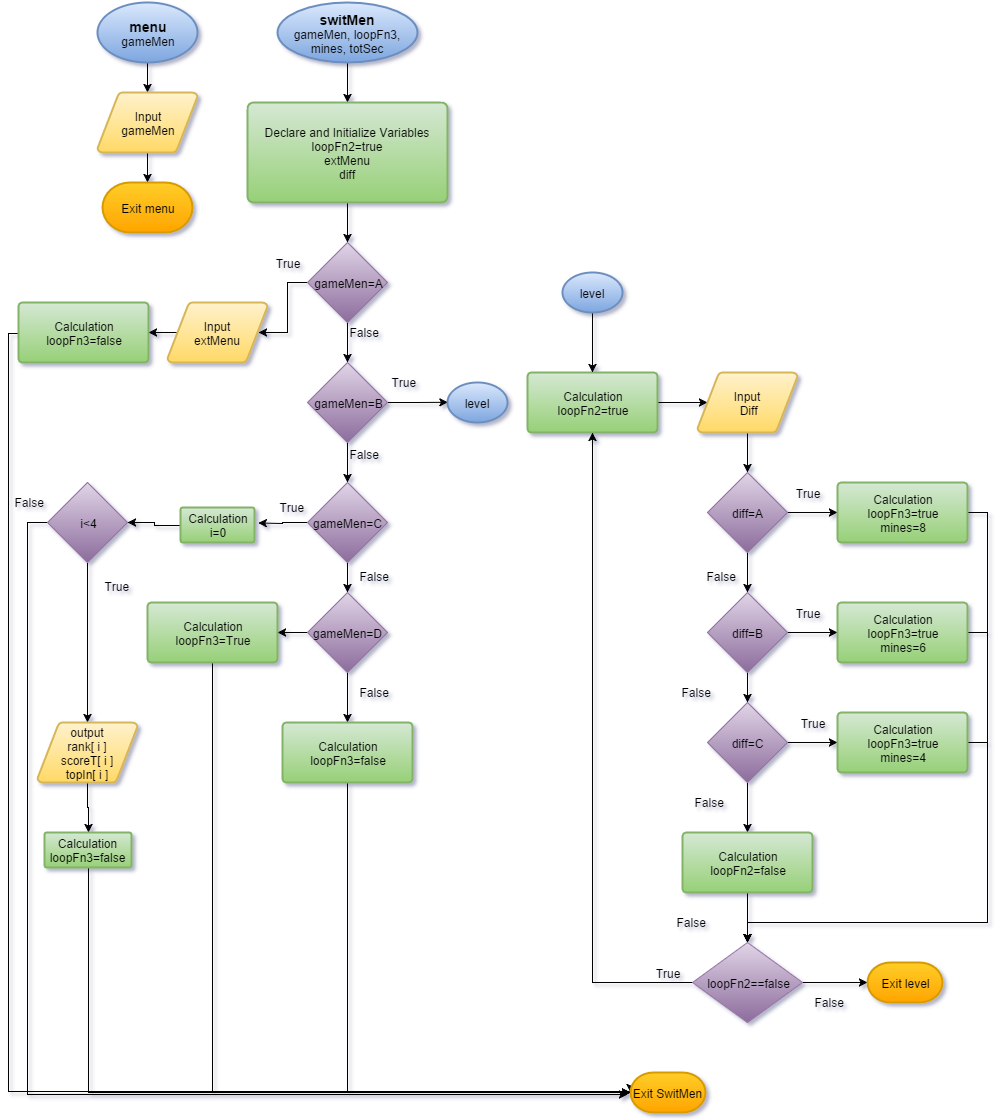

The diagram above was exported from draw.io. Its source (the exported page's mxGraphModel, read from the mxfile embedded in the PNG):
<mxGraphModel dx="796" dy="507" grid="1" gridSize="10" guides="1" tooltips="1" connect="1" arrows="1" fold="1" page="1" pageScale="1" pageWidth="1000" pageHeight="1400" background="#ffffff" math="0">
  <root>
    <mxCell id="0" />
    <mxCell id="1" parent="0" />
    <mxCell id="7" style="edgeStyle=orthogonalEdgeStyle;rounded=0;html=1;exitX=0.5;exitY=1;exitPerimeter=0;entryX=0.5;entryY=0;entryPerimeter=0;jettySize=auto;orthogonalLoop=1;" parent="1" source="4" target="5" edge="1">
      <mxGeometry relative="1" as="geometry" />
    </mxCell>
    <mxCell id="4" value="&lt;font style=&quot;font-size: 14px&quot;&gt;&lt;b&gt;menu&lt;/b&gt;&lt;/font&gt;&lt;div&gt;gameMen&lt;/div&gt;" style="strokeWidth=2;html=1;shape=mxgraph.flowchart.start_1;whiteSpace=wrap;plain-blue" parent="1" vertex="1">
      <mxGeometry x="100" y="90" width="100" height="60" as="geometry" />
    </mxCell>
    <mxCell id="8" style="edgeStyle=orthogonalEdgeStyle;rounded=0;html=1;exitX=0.5;exitY=1;exitPerimeter=0;entryX=0.5;entryY=0;entryPerimeter=0;jettySize=auto;orthogonalLoop=1;" parent="1" source="5" target="6" edge="1">
      <mxGeometry relative="1" as="geometry" />
    </mxCell>
    <mxCell id="5" value="Input&lt;div&gt;gameMen&lt;/div&gt;" style="strokeWidth=2;html=1;shape=mxgraph.flowchart.data;whiteSpace=wrap;plain-yellow" parent="1" vertex="1">
      <mxGeometry x="100" y="180" width="100" height="60" as="geometry" />
    </mxCell>
    <mxCell id="6" value="Exit menu" style="strokeWidth=2;html=1;shape=mxgraph.flowchart.terminator;whiteSpace=wrap;plain-orange" parent="1" vertex="1">
      <mxGeometry x="105" y="270" width="90" height="50" as="geometry" />
    </mxCell>
    <mxCell id="62" style="edgeStyle=orthogonalEdgeStyle;rounded=0;html=1;exitX=0.5;exitY=1;exitPerimeter=0;entryX=0.5;entryY=0;entryPerimeter=0;jettySize=auto;orthogonalLoop=1;" parent="1" source="10" target="11" edge="1">
      <mxGeometry relative="1" as="geometry" />
    </mxCell>
    <mxCell id="10" value="&lt;b&gt;&lt;font style=&quot;font-size: 14px&quot;&gt;switMen&lt;/font&gt;&lt;/b&gt;&lt;div&gt;gameMen, loopFn3, mines, totSec&lt;/div&gt;" style="strokeWidth=2;html=1;shape=mxgraph.flowchart.start_1;whiteSpace=wrap;plain-blue" parent="1" vertex="1">
      <mxGeometry x="280" y="90" width="140" height="60" as="geometry" />
    </mxCell>
    <mxCell id="63" style="edgeStyle=orthogonalEdgeStyle;rounded=0;html=1;exitX=0.5;exitY=1;exitPerimeter=0;entryX=0.5;entryY=0;jettySize=auto;orthogonalLoop=1;" parent="1" source="11" target="12" edge="1">
      <mxGeometry relative="1" as="geometry" />
    </mxCell>
    <mxCell id="11" value="Declare and Initialize Variables&lt;div&gt;loopFn2=true&lt;/div&gt;&lt;div&gt;extMenu&lt;/div&gt;&lt;div&gt;diff&lt;/div&gt;" style="strokeWidth=2;html=1;shape=mxgraph.flowchart.process;whiteSpace=wrap;plain-green" parent="1" vertex="1">
      <mxGeometry x="250" y="190" width="200" height="100" as="geometry" />
    </mxCell>
    <mxCell id="64" style="edgeStyle=orthogonalEdgeStyle;rounded=0;html=1;exitX=0.5;exitY=1;entryX=0.5;entryY=0;jettySize=auto;orthogonalLoop=1;" parent="1" source="12" target="13" edge="1">
      <mxGeometry relative="1" as="geometry" />
    </mxCell>
    <mxCell id="171" style="edgeStyle=orthogonalEdgeStyle;rounded=0;html=1;exitX=0;exitY=0.5;entryX=0.905;entryY=0.5;entryPerimeter=0;jettySize=auto;orthogonalLoop=1;" parent="1" source="12" target="17" edge="1">
      <mxGeometry relative="1" as="geometry" />
    </mxCell>
    <mxCell id="12" value="gameMen=A" style="rhombus;whiteSpace=wrap;html=1;plain-purple" parent="1" vertex="1">
      <mxGeometry x="310" y="330" width="80" height="80" as="geometry" />
    </mxCell>
    <mxCell id="39" style="edgeStyle=orthogonalEdgeStyle;rounded=0;html=1;exitX=1;exitY=0.5;entryX=0;entryY=0.5;entryPerimeter=0;jettySize=auto;orthogonalLoop=1;" parent="1" source="13" edge="1">
      <mxGeometry relative="1" as="geometry">
        <mxPoint x="450.41379310344837" y="489.79310344827604" as="targetPoint" />
      </mxGeometry>
    </mxCell>
    <mxCell id="79" style="edgeStyle=orthogonalEdgeStyle;rounded=0;html=1;exitX=0.5;exitY=1;entryX=0.5;entryY=0;jettySize=auto;orthogonalLoop=1;" parent="1" source="13" target="14" edge="1">
      <mxGeometry relative="1" as="geometry" />
    </mxCell>
    <mxCell id="13" value="gameMen=B" style="rhombus;whiteSpace=wrap;html=1;plain-purple" parent="1" vertex="1">
      <mxGeometry x="310" y="450" width="80" height="80" as="geometry" />
    </mxCell>
    <mxCell id="80" style="edgeStyle=orthogonalEdgeStyle;rounded=0;html=1;exitX=0.5;exitY=1;entryX=0.5;entryY=0;jettySize=auto;orthogonalLoop=1;" parent="1" source="14" target="15" edge="1">
      <mxGeometry relative="1" as="geometry" />
    </mxCell>
    <mxCell id="101" style="edgeStyle=orthogonalEdgeStyle;rounded=0;html=1;exitX=0;exitY=0.5;entryX=0.905;entryY=0.5;entryPerimeter=0;jettySize=auto;orthogonalLoop=1;" parent="1" source="14" edge="1">
      <mxGeometry relative="1" as="geometry">
        <mxPoint x="260.75862068965534" y="610.4827586206898" as="targetPoint" />
      </mxGeometry>
    </mxCell>
    <mxCell id="14" value="gameMen=C" style="rhombus;whiteSpace=wrap;html=1;plain-purple" parent="1" vertex="1">
      <mxGeometry x="310" y="570" width="80" height="80" as="geometry" />
    </mxCell>
    <mxCell id="87" style="edgeStyle=orthogonalEdgeStyle;rounded=0;html=1;exitX=0.5;exitY=1;entryX=0.5;entryY=0;entryPerimeter=0;jettySize=auto;orthogonalLoop=1;" parent="1" source="15" target="81" edge="1">
      <mxGeometry relative="1" as="geometry" />
    </mxCell>
    <mxCell id="92" style="edgeStyle=orthogonalEdgeStyle;rounded=0;html=1;exitX=0;exitY=0.5;entryX=1;entryY=0.5;entryPerimeter=0;jettySize=auto;orthogonalLoop=1;" parent="1" source="15" target="91" edge="1">
      <mxGeometry relative="1" as="geometry" />
    </mxCell>
    <mxCell id="15" value="gameMen=D" style="rhombus;whiteSpace=wrap;html=1;plain-purple" parent="1" vertex="1">
      <mxGeometry x="310" y="680" width="80" height="80" as="geometry" />
    </mxCell>
    <mxCell id="172" style="edgeStyle=orthogonalEdgeStyle;rounded=0;html=1;exitX=0.095;exitY=0.5;exitPerimeter=0;entryX=1;entryY=0.5;entryPerimeter=0;jettySize=auto;orthogonalLoop=1;" parent="1" source="17" target="18" edge="1">
      <mxGeometry relative="1" as="geometry" />
    </mxCell>
    <mxCell id="17" value="Input&lt;div&gt;extMenu&lt;/div&gt;" style="strokeWidth=2;html=1;shape=mxgraph.flowchart.data;whiteSpace=wrap;plain-yellow" parent="1" vertex="1">
      <mxGeometry x="170" y="390" width="100" height="60" as="geometry" />
    </mxCell>
    <mxCell id="173" style="edgeStyle=orthogonalEdgeStyle;rounded=0;html=1;exitX=0;exitY=0.5;exitPerimeter=0;entryX=0;entryY=0.5;entryPerimeter=0;jettySize=auto;orthogonalLoop=1;" parent="1" source="18" target="90" edge="1">
      <mxGeometry relative="1" as="geometry">
        <Array as="points">
          <mxPoint x="11" y="421" />
          <mxPoint x="11" y="1179" />
        </Array>
      </mxGeometry>
    </mxCell>
    <mxCell id="18" value="Calculation&lt;div&gt;loopFn3=false&lt;/div&gt;" style="strokeWidth=2;html=1;shape=mxgraph.flowchart.process;whiteSpace=wrap;plain-green" parent="1" vertex="1">
      <mxGeometry x="21" y="390" width="130" height="60" as="geometry" />
    </mxCell>
    <mxCell id="73" value="True" style="text;html=1;strokeColor=none;fillColor=none;align=center;verticalAlign=middle;whiteSpace=wrap;overflow=hidden;" parent="1" vertex="1">
      <mxGeometry x="270" y="340" width="40" height="20" as="geometry" />
    </mxCell>
    <mxCell id="74" value="False" style="text;html=1;resizable=0;points=[];autosize=1;align=left;verticalAlign=top;spacingTop=-4;" parent="1" vertex="1">
      <mxGeometry x="350" y="410" width="50" height="20" as="geometry" />
    </mxCell>
    <mxCell id="75" value="True" style="text;html=1;resizable=0;points=[];autosize=1;align=left;verticalAlign=top;spacingTop=-4;" parent="1" vertex="1">
      <mxGeometry x="392" y="460" width="40" height="20" as="geometry" />
    </mxCell>
    <mxCell id="76" value="False" style="text;html=1;resizable=0;points=[];autosize=1;align=left;verticalAlign=top;spacingTop=-4;" parent="1" vertex="1">
      <mxGeometry x="350" y="532" width="50" height="20" as="geometry" />
    </mxCell>
    <mxCell id="77" value="False" style="text;html=1;resizable=0;points=[];autosize=1;align=left;verticalAlign=top;spacingTop=-4;" parent="1" vertex="1">
      <mxGeometry x="360" y="654" width="50" height="20" as="geometry" />
    </mxCell>
    <mxCell id="78" value="False" style="text;html=1;resizable=0;points=[];autosize=1;align=left;verticalAlign=top;spacingTop=-4;" parent="1" vertex="1">
      <mxGeometry x="360" y="770" width="50" height="20" as="geometry" />
    </mxCell>
    <mxCell id="89" style="edgeStyle=orthogonalEdgeStyle;rounded=0;html=1;exitX=0.5;exitY=1;exitPerimeter=0;entryX=0;entryY=0.5;entryPerimeter=0;jettySize=auto;orthogonalLoop=1;" parent="1" source="81" target="90" edge="1">
      <mxGeometry relative="1" as="geometry">
        <mxPoint x="620" y="1185" as="targetPoint" />
        <Array as="points">
          <mxPoint x="350" y="1180" />
        </Array>
      </mxGeometry>
    </mxCell>
    <mxCell id="81" value="Calculation&lt;div&gt;loopFn3=false&lt;/div&gt;" style="strokeWidth=2;html=1;shape=mxgraph.flowchart.process;whiteSpace=wrap;plain-green" parent="1" vertex="1">
      <mxGeometry x="285" y="810" width="130" height="60" as="geometry" />
    </mxCell>
    <mxCell id="90" value="Exit SwitMen" style="strokeWidth=2;html=1;shape=mxgraph.flowchart.terminator;whiteSpace=wrap;plain-orange" parent="1" vertex="1">
      <mxGeometry x="633" y="1160" width="75" height="40" as="geometry" />
    </mxCell>
    <mxCell id="94" style="edgeStyle=orthogonalEdgeStyle;rounded=0;html=1;exitX=0.5;exitY=1;exitPerimeter=0;entryX=0;entryY=0.5;entryPerimeter=0;jettySize=auto;orthogonalLoop=1;" parent="1" source="91" target="90" edge="1">
      <mxGeometry relative="1" as="geometry" />
    </mxCell>
    <mxCell id="91" value="Calculation&lt;div&gt;loopFn3=True&lt;/div&gt;" style="strokeWidth=2;html=1;shape=mxgraph.flowchart.process;whiteSpace=wrap;plain-green" parent="1" vertex="1">
      <mxGeometry x="150" y="690" width="130" height="60" as="geometry" />
    </mxCell>
    <mxCell id="93" style="edgeStyle=orthogonalEdgeStyle;rounded=0;html=1;exitX=0;exitY=0.5;exitPerimeter=0;entryX=0;entryY=0.5;entryPerimeter=0;jettySize=auto;orthogonalLoop=1;" parent="1" source="91" target="91" edge="1">
      <mxGeometry relative="1" as="geometry" />
    </mxCell>
    <mxCell id="100" value="True" style="text;html=1;resizable=0;points=[];autosize=1;align=left;verticalAlign=top;spacingTop=-4;" parent="1" vertex="1">
      <mxGeometry x="280" y="585" width="40" height="20" as="geometry" />
    </mxCell>
    <mxCell id="104" value="level" style="strokeWidth=2;html=1;shape=mxgraph.flowchart.start_1;whiteSpace=wrap;plain-blue" parent="1" vertex="1">
      <mxGeometry x="450" y="470" width="60" height="40" as="geometry" />
    </mxCell>
    <mxCell id="137" style="edgeStyle=orthogonalEdgeStyle;rounded=0;html=1;exitX=1;exitY=0.5;exitPerimeter=0;entryX=0.095;entryY=0.5;entryPerimeter=0;jettySize=auto;orthogonalLoop=1;" parent="1" source="138" target="140" edge="1">
      <mxGeometry x="659.7241379310346" y="489.79310344827604" as="geometry" />
    </mxCell>
    <mxCell id="138" value="Calculation&lt;div&gt;loopFn2=true&lt;/div&gt;" style="strokeWidth=2;html=1;shape=mxgraph.flowchart.process;whiteSpace=wrap;plain-green" parent="1" vertex="1">
      <mxGeometry x="530" y="460" width="130" height="60" as="geometry" />
    </mxCell>
    <mxCell id="139" style="edgeStyle=orthogonalEdgeStyle;rounded=0;html=1;exitX=0.5;exitY=1;exitPerimeter=0;entryX=0.5;entryY=0;jettySize=auto;orthogonalLoop=1;" parent="1" source="140" target="143" edge="1">
      <mxGeometry x="749.3793103448277" y="520.8275862068967" as="geometry" />
    </mxCell>
    <mxCell id="140" value="Input&lt;div&gt;&amp;nbsp;Diff&lt;/div&gt;" style="strokeWidth=2;html=1;shape=mxgraph.flowchart.data;whiteSpace=wrap;plain-yellow" parent="1" vertex="1">
      <mxGeometry x="700" y="460" width="100" height="60" as="geometry" />
    </mxCell>
    <mxCell id="141" style="edgeStyle=orthogonalEdgeStyle;rounded=0;html=1;exitX=1;exitY=0.5;entryX=0;entryY=0.5;entryPerimeter=0;jettySize=auto;orthogonalLoop=1;" parent="1" source="143" target="151" edge="1">
      <mxGeometry x="790.7586206896553" y="600.1379310344828" as="geometry" />
    </mxCell>
    <mxCell id="142" style="edgeStyle=orthogonalEdgeStyle;rounded=0;html=1;exitX=0.5;exitY=1;entryX=0.5;entryY=0;jettySize=auto;orthogonalLoop=1;" parent="1" source="143" target="146" edge="1">
      <mxGeometry x="749.3793103448277" y="639.793103448276" as="geometry" />
    </mxCell>
    <mxCell id="143" value="diff=A" style="rhombus;whiteSpace=wrap;html=1;plain-purple" parent="1" vertex="1">
      <mxGeometry x="710" y="560" width="80" height="80" as="geometry" />
    </mxCell>
    <mxCell id="144" style="edgeStyle=orthogonalEdgeStyle;rounded=0;html=1;exitX=0.5;exitY=1;entryX=0.5;entryY=0;jettySize=auto;orthogonalLoop=1;" parent="1" source="146" target="149" edge="1">
      <mxGeometry x="749.3793103448277" y="760.4827586206898" as="geometry" />
    </mxCell>
    <mxCell id="145" style="edgeStyle=orthogonalEdgeStyle;rounded=0;html=1;exitX=1;exitY=0.5;entryX=0;entryY=0.5;entryPerimeter=0;jettySize=auto;orthogonalLoop=1;" parent="1" source="146" target="153" edge="1">
      <mxGeometry x="790.7586206896553" y="720.8275862068967" as="geometry" />
    </mxCell>
    <mxCell id="146" value="diff=B" style="rhombus;whiteSpace=wrap;html=1;plain-purple" parent="1" vertex="1">
      <mxGeometry x="710" y="680" width="80" height="80" as="geometry" />
    </mxCell>
    <mxCell id="147" style="edgeStyle=orthogonalEdgeStyle;rounded=0;html=1;exitX=0.5;exitY=1;entryX=0.5;entryY=0;entryPerimeter=0;jettySize=auto;orthogonalLoop=1;" parent="1" source="149" target="157" edge="1">
      <mxGeometry x="749.3793103448277" y="870.8275862068967" as="geometry" />
    </mxCell>
    <mxCell id="148" style="edgeStyle=orthogonalEdgeStyle;rounded=0;html=1;exitX=1;exitY=0.5;entryX=0;entryY=0.5;entryPerimeter=0;jettySize=auto;orthogonalLoop=1;" parent="1" source="149" target="155" edge="1">
      <mxGeometry x="790.7586206896553" y="829.4482758620691" as="geometry" />
    </mxCell>
    <mxCell id="149" value="diff=C" style="rhombus;whiteSpace=wrap;html=1;plain-purple" parent="1" vertex="1">
      <mxGeometry x="710" y="790" width="80" height="80" as="geometry" />
    </mxCell>
    <mxCell id="150" style="edgeStyle=orthogonalEdgeStyle;rounded=0;html=1;exitX=1;exitY=0.5;exitPerimeter=0;entryX=0.5;entryY=0;jettySize=auto;orthogonalLoop=1;" parent="1" source="151" target="159" edge="1">
      <mxGeometry x="749.3793103448277" y="600.1379310344828" as="geometry">
        <Array as="points">
          <mxPoint x="990" y="600" />
          <mxPoint x="990" y="1010" />
          <mxPoint x="750" y="1010" />
        </Array>
      </mxGeometry>
    </mxCell>
    <mxCell id="151" value="Calculation&lt;div&gt;loopFn3=true&lt;/div&gt;&lt;div&gt;mines=8&lt;/div&gt;" style="strokeWidth=2;html=1;shape=mxgraph.flowchart.process;whiteSpace=wrap;plain-green" parent="1" vertex="1">
      <mxGeometry x="840" y="570" width="130" height="60" as="geometry" />
    </mxCell>
    <mxCell id="152" style="edgeStyle=orthogonalEdgeStyle;rounded=0;html=1;exitX=1;exitY=0.5;exitPerimeter=0;entryX=0.5;entryY=0;jettySize=auto;orthogonalLoop=1;" parent="1" source="153" target="159" edge="1">
      <mxGeometry x="749.3793103448277" y="720.8275862068967" as="geometry">
        <Array as="points">
          <mxPoint x="990" y="720" />
          <mxPoint x="990" y="1010" />
          <mxPoint x="750" y="1010" />
        </Array>
      </mxGeometry>
    </mxCell>
    <mxCell id="153" value="Calculation&lt;div&gt;loopFn3=true&lt;/div&gt;&lt;div&gt;mines=6&lt;/div&gt;" style="strokeWidth=2;html=1;shape=mxgraph.flowchart.process;whiteSpace=wrap;plain-green" parent="1" vertex="1">
      <mxGeometry x="840" y="690" width="130" height="60" as="geometry" />
    </mxCell>
    <mxCell id="154" style="edgeStyle=orthogonalEdgeStyle;rounded=0;html=1;exitX=1;exitY=0.5;exitPerimeter=0;entryX=0.5;entryY=0;jettySize=auto;orthogonalLoop=1;" parent="1" source="155" target="159" edge="1">
      <mxGeometry x="749.3793103448277" y="829.4482758620691" as="geometry">
        <Array as="points">
          <mxPoint x="990" y="830" />
          <mxPoint x="990" y="1010" />
          <mxPoint x="750" y="1010" />
        </Array>
      </mxGeometry>
    </mxCell>
    <mxCell id="155" value="Calculation&lt;div&gt;loopFn3=true&lt;/div&gt;&lt;div&gt;mines=4&lt;/div&gt;" style="strokeWidth=2;html=1;shape=mxgraph.flowchart.process;whiteSpace=wrap;plain-green" parent="1" vertex="1">
      <mxGeometry x="840" y="800" width="130" height="60" as="geometry" />
    </mxCell>
    <mxCell id="156" style="edgeStyle=orthogonalEdgeStyle;rounded=0;html=1;exitX=0.5;exitY=1;exitPerimeter=0;entryX=0.5;entryY=0;jettySize=auto;orthogonalLoop=1;" parent="1" source="157" target="159" edge="1">
      <mxGeometry x="749.3793103448277" y="979.4482758620691" as="geometry" />
    </mxCell>
    <mxCell id="157" value="Calculation&lt;div&gt;loopFn2=false&lt;/div&gt;" style="strokeWidth=2;html=1;shape=mxgraph.flowchart.process;whiteSpace=wrap;plain-green" parent="1" vertex="1">
      <mxGeometry x="685" y="920" width="130" height="60" as="geometry" />
    </mxCell>
    <mxCell id="158" style="edgeStyle=orthogonalEdgeStyle;rounded=0;html=1;exitX=0;exitY=0.5;entryX=0.5;entryY=1;entryPerimeter=0;jettySize=auto;orthogonalLoop=1;" parent="1" source="159" target="138" edge="1">
      <mxGeometry x="594.2068965517242" y="520.8275862068967" as="geometry" />
    </mxCell>
    <mxCell id="193" style="edgeStyle=orthogonalEdgeStyle;rounded=0;html=1;exitX=1;exitY=0.5;entryX=0;entryY=0.5;entryPerimeter=0;jettySize=auto;orthogonalLoop=1;" parent="1" source="159" target="192" edge="1">
      <mxGeometry relative="1" as="geometry" />
    </mxCell>
    <mxCell id="159" value="loopFn2==false" style="rhombus;whiteSpace=wrap;html=1;plain-purple" parent="1" vertex="1">
      <mxGeometry x="695" y="1030" width="110" height="80" as="geometry" />
    </mxCell>
    <mxCell id="160" value="True" style="text;html=1;strokeColor=none;fillColor=none;align=center;verticalAlign=middle;whiteSpace=wrap;overflow=hidden;" parent="1" vertex="1">
      <mxGeometry x="790" y="690" width="40" height="20" as="geometry" />
    </mxCell>
    <mxCell id="161" value="True" style="text;html=1;strokeColor=none;fillColor=none;align=center;verticalAlign=middle;whiteSpace=wrap;overflow=hidden;" parent="1" vertex="1">
      <mxGeometry x="790" y="570" width="40" height="20" as="geometry" />
    </mxCell>
    <mxCell id="162" value="True" style="text;html=1;strokeColor=none;fillColor=none;align=center;verticalAlign=middle;whiteSpace=wrap;overflow=hidden;" parent="1" vertex="1">
      <mxGeometry x="795" y="800" width="40" height="20" as="geometry" />
    </mxCell>
    <mxCell id="163" value="False" style="text;html=1;resizable=0;points=[];autosize=1;align=left;verticalAlign=top;spacingTop=-4;" parent="1" vertex="1">
      <mxGeometry x="707" y="654" width="50" height="20" as="geometry" />
    </mxCell>
    <mxCell id="164" value="False" style="text;html=1;resizable=0;points=[];autosize=1;align=left;verticalAlign=top;spacingTop=-4;" parent="1" vertex="1">
      <mxGeometry x="682" y="770" width="50" height="20" as="geometry" />
    </mxCell>
    <mxCell id="165" value="False" style="text;html=1;resizable=0;points=[];autosize=1;align=left;verticalAlign=top;spacingTop=-4;" parent="1" vertex="1">
      <mxGeometry x="677" y="1000" width="50" height="20" as="geometry" />
    </mxCell>
    <mxCell id="166" value="True" style="text;html=1;strokeColor=none;fillColor=none;align=center;verticalAlign=middle;whiteSpace=wrap;overflow=hidden;" parent="1" vertex="1">
      <mxGeometry x="650" y="1050" width="40" height="20" as="geometry" />
    </mxCell>
    <mxCell id="167" value="False" style="text;html=1;resizable=0;points=[];autosize=1;align=left;verticalAlign=top;spacingTop=-4;" parent="1" vertex="1">
      <mxGeometry x="815" y="1080" width="50" height="20" as="geometry" />
    </mxCell>
    <mxCell id="168" value="False" style="text;html=1;resizable=0;points=[];autosize=1;align=left;verticalAlign=top;spacingTop=-4;" parent="1" vertex="1">
      <mxGeometry x="695" y="880" width="50" height="20" as="geometry" />
    </mxCell>
    <mxCell id="170" style="edgeStyle=orthogonalEdgeStyle;rounded=0;html=1;exitX=0.5;exitY=0;entryX=0.5;entryY=0;jettySize=auto;orthogonalLoop=1;" parent="1" source="73" target="73" edge="1">
      <mxGeometry relative="1" as="geometry" />
    </mxCell>
    <mxCell id="175" style="edgeStyle=orthogonalEdgeStyle;rounded=0;html=1;exitX=0.5;exitY=1;exitPerimeter=0;entryX=0.5;entryY=0;entryPerimeter=0;jettySize=auto;orthogonalLoop=1;" parent="1" source="174" target="138" edge="1">
      <mxGeometry relative="1" as="geometry" />
    </mxCell>
    <mxCell id="174" value="level" style="strokeWidth=2;html=1;shape=mxgraph.flowchart.start_1;whiteSpace=wrap;plain-blue" parent="1" vertex="1">
      <mxGeometry x="565" y="360" width="60" height="40" as="geometry" />
    </mxCell>
    <mxCell id="186" style="edgeStyle=orthogonalEdgeStyle;rounded=0;html=1;exitX=0;exitY=0.5;exitPerimeter=0;entryX=1;entryY=0.5;jettySize=auto;orthogonalLoop=1;" parent="1" source="178" target="179" edge="1">
      <mxGeometry relative="1" as="geometry" />
    </mxCell>
    <mxCell id="178" value="Calculation&lt;div&gt;i=0&lt;/div&gt;" style="strokeWidth=2;html=1;shape=mxgraph.flowchart.process;whiteSpace=wrap;plain-green" parent="1" vertex="1">
      <mxGeometry x="183" y="595" width="74" height="35" as="geometry" />
    </mxCell>
    <mxCell id="187" style="edgeStyle=orthogonalEdgeStyle;rounded=0;html=1;exitX=0.5;exitY=1;entryX=0.5;entryY=0;entryPerimeter=0;jettySize=auto;orthogonalLoop=1;" parent="1" source="179" target="180" edge="1">
      <mxGeometry relative="1" as="geometry" />
    </mxCell>
    <mxCell id="190" style="edgeStyle=orthogonalEdgeStyle;rounded=0;html=1;exitX=0;exitY=0.5;jettySize=auto;orthogonalLoop=1;" parent="1" source="179" edge="1">
      <mxGeometry relative="1" as="geometry">
        <mxPoint x="630" y="1181.7241379310344" as="targetPoint" />
        <Array as="points">
          <mxPoint x="30" y="610" />
          <mxPoint x="30" y="1181" />
        </Array>
      </mxGeometry>
    </mxCell>
    <mxCell id="179" value="i&amp;lt;4" style="rhombus;whiteSpace=wrap;html=1;plain-purple" parent="1" vertex="1">
      <mxGeometry x="50" y="570" width="80" height="80" as="geometry" />
    </mxCell>
    <mxCell id="188" style="edgeStyle=orthogonalEdgeStyle;rounded=0;html=1;exitX=0.5;exitY=1;exitPerimeter=0;entryX=0.5;entryY=0;entryPerimeter=0;jettySize=auto;orthogonalLoop=1;" parent="1" source="180" target="183" edge="1">
      <mxGeometry relative="1" as="geometry" />
    </mxCell>
    <mxCell id="180" value="output&lt;div&gt;rank[ i ]&lt;/div&gt;&lt;div&gt;scoreT[ i ]&lt;/div&gt;&lt;div&gt;topIn[ i ]&lt;/div&gt;" style="strokeWidth=2;html=1;shape=mxgraph.flowchart.data;whiteSpace=wrap;plain-yellow" parent="1" vertex="1">
      <mxGeometry x="40" y="810" width="100" height="60" as="geometry" />
    </mxCell>
    <mxCell id="182" value="True" style="text;html=1;resizable=0;points=[];autosize=1;align=left;verticalAlign=top;spacingTop=-4;" parent="1" vertex="1">
      <mxGeometry x="105" y="664" width="40" height="20" as="geometry" />
    </mxCell>
    <mxCell id="189" style="edgeStyle=orthogonalEdgeStyle;rounded=0;html=1;exitX=0.5;exitY=1;exitPerimeter=0;entryX=0;entryY=0.5;entryPerimeter=0;jettySize=auto;orthogonalLoop=1;" parent="1" source="183" target="90" edge="1">
      <mxGeometry relative="1" as="geometry" />
    </mxCell>
    <mxCell id="183" value="Calculation&lt;div&gt;loopFn3=false&lt;/div&gt;" style="strokeWidth=2;html=1;shape=mxgraph.flowchart.process;whiteSpace=wrap;plain-green" parent="1" vertex="1">
      <mxGeometry x="47" y="920" width="87" height="35" as="geometry" />
    </mxCell>
    <mxCell id="191" value="False" style="text;html=1;resizable=0;points=[];autosize=1;align=left;verticalAlign=top;spacingTop=-4;" parent="1" vertex="1">
      <mxGeometry x="15" y="580" width="50" height="20" as="geometry" />
    </mxCell>
    <mxCell id="192" value="Exit level" style="strokeWidth=2;html=1;shape=mxgraph.flowchart.terminator;whiteSpace=wrap;plain-orange" parent="1" vertex="1">
      <mxGeometry x="870" y="1050" width="75" height="40" as="geometry" />
    </mxCell>
  </root>
</mxGraphModel>